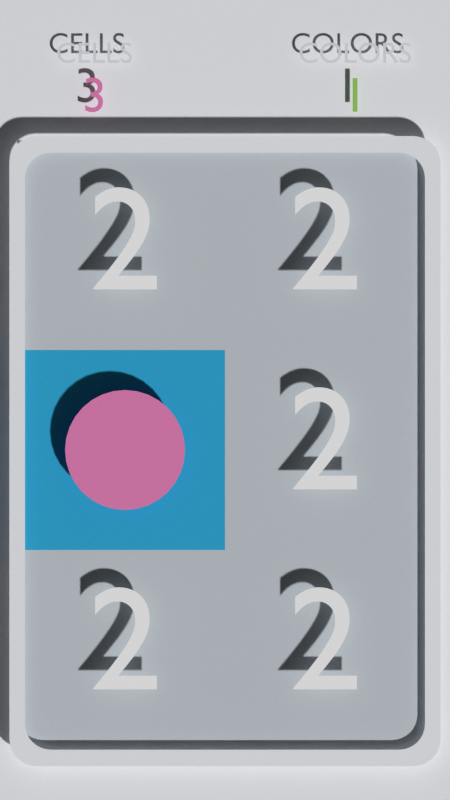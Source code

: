 # Source: propuesta_1.blend  (saved by Blender 2.71.3; exported with 4.5.12 LTS)
import bpy
from mathutils import Matrix  # noqa: F401  (used for matrix-valued properties, if any)

bpy.ops.wm.read_factory_settings(use_empty=True)
scene = bpy.context.scene
scene.name = 'Scene.001'

# ---- collections
col_collection_1_001 = bpy.data.collections.new('Collection 1.001'); scene.collection.children.link(col_collection_1_001)

# ---- materials (node trees are filled in below, after node groups)
mat_txt = bpy.data.materials.new('txt_')
mat_txt.alpha_threshold = 0.0
mat_txt.use_transparent_shadow = False
mat_txt.diffuse_color = (1.0, 1.0, 1.0, 1.0)
mat_txt.roughness = 0.5
mat_txt.specular_intensity = 0.924
mat_yellow_004 = bpy.data.materials.new('yellow.004')
mat_yellow_004.alpha_threshold = 0.0
mat_yellow_004.use_transparent_shadow = False
mat_yellow_004.diffuse_color = (0.5906, 0.6376, 0.6795, 1.0)
mat_yellow_004.roughness = 0.5
mat_yellow_004.specular_intensity = 0.924
mat_cyan_001 = bpy.data.materials.new('cyan.001')
mat_cyan_001.alpha_threshold = 0.0
mat_cyan_001.use_transparent_shadow = False
mat_cyan_001.diffuse_color = (0.8388, 0.2423, 0.521, 1.0)
mat_cyan_001.roughness = 0.5
mat_cyan_001.specular_intensity = 0.924
mat_fern = bpy.data.materials.new('fern')
mat_fern.alpha_threshold = 0.0
mat_fern.use_transparent_shadow = False
mat_fern.diffuse_color = (0.3515, 0.6514, 0.1441, 1.0)
mat_fern.roughness = 0.5
mat_fern.specular_intensity = 0.924
mat_cyan_004 = bpy.data.materials.new('cyan.004')
mat_cyan_004.alpha_threshold = 0.0
mat_cyan_004.use_transparent_shadow = False
mat_cyan_004.diffuse_color = (0.7913, 0.8148, 0.855, 1.0)
mat_cyan_004.roughness = 0.5
mat_cyan_004.specular_intensity = 0.924
mat_cyan_003 = bpy.data.materials.new('cyan.003')
mat_cyan_003.alpha_threshold = 0.0
mat_cyan_003.use_transparent_shadow = False
mat_cyan_003.diffuse_color = (0.9216, 0.9301, 0.9647, 1.0)
mat_cyan_003.roughness = 0.5
mat_cyan_003.specular_intensity = 0.924
mat_yellow_001 = bpy.data.materials.new('yellow.001')
mat_yellow_001.alpha_threshold = 0.0
mat_yellow_001.use_transparent_shadow = False
mat_yellow_001.diffuse_color = (0.0382, 0.4342, 0.7379, 1.0)
mat_yellow_001.roughness = 0.5
mat_yellow_001.specular_intensity = 0.924

# ---- material node trees

# ---- world
world_world = bpy.data.worlds.new('World'); scene.world = world_world
world_world.color = (0.05088, 0.05088, 0.05088)
world_world.use_sun_shadow = False
world_world.sun_shadow_jitter_overblur = 0.0
world_world.cycles.sampling_method = 'MANUAL'
world_world.cycles.sample_map_resolution = 256

# ---- cameras
cam_camera_001 = bpy.data.cameras.new('Camera.001')
cam_camera_001.type = 'ORTHO'
cam_camera_001.clip_end = 100.0
cam_camera_001.lens = 35.0
cam_camera_001.sensor_width = 32.0
cam_camera_001.sensor_height = 18.0
cam_camera_001.ortho_scale = 8.0
cam_camera_001.dof.focus_distance = 0.0
cam_camera_001.dof.aperture_fstop = 128.0

# ---- meshes
me_grid_025 = bpy.data.meshes.new('Grid.025')
me_grid_025.from_pydata([(0.0, -1.0, 0.0), (1.0, -1.0, 0.0), (0.0, 0.0, 0.0), (1.0, 0.0, 0.0), (0.02518, -0.9748, 0.02845), (0.9748, -0.9748, 0.02845), (0.9748, -0.02518, 0.02845), (0.02518, -0.02518, 0.02845)], [], [(4, 5, 6, 7), (1, 5, 4, 0), (3, 6, 5, 1), (2, 7, 6, 3), (0, 4, 7, 2)])
me_grid_025.materials.append(mat_fern)
me_grid_025.use_remesh_preserve_volume = False
me_grid_025.use_remesh_preserve_attributes = False
me_grid_025.use_mirror_vertex_groups = False
me_grid_025.update()
me_grid_024 = bpy.data.meshes.new('Grid.024')
me_grid_024.from_pydata([(0.0, -1.0, 0.0), (1.0, -1.0, 0.0), (0.0, 0.0, 0.0), (1.0, 0.0, 0.0), (0.02518, -0.9748, 0.02845), (0.9748, -0.9748, 0.02845), (0.9748, -0.02518, 0.02845), (0.02518, -0.02518, 0.02845)], [], [(4, 5, 6, 7), (1, 5, 4, 0), (3, 6, 5, 1), (2, 7, 6, 3), (0, 4, 7, 2)])
me_grid_024.materials.append(mat_fern)
me_grid_024.use_remesh_preserve_volume = False
me_grid_024.use_remesh_preserve_attributes = False
me_grid_024.use_mirror_vertex_groups = False
me_grid_024.update()
me_torus = bpy.data.meshes.new('Torus')
me_torus.from_pydata([(0.0, 1.6, 0.0), (-0.3121, 1.569, 0.0), (-0.6123, 1.478, 0.0), (-0.8889, 1.33, 0.0), (-1.131, 1.131, 0.0), (-1.33, 0.8889, 0.0), (-1.478, 0.6123, 0.0), (-1.569, 0.3121, 0.0), (-1.6, 1.208e-07, 0.0), (-1.569, -0.3121, 0.0), (-1.478, -0.6123, 0.0), (-1.33, -0.8889, 0.0), (-1.131, -1.131, 0.0), (-0.8889, -1.33, 0.0), (-0.6123, -1.478, 0.0), (-0.3121, -1.569, 0.0), (5.213e-07, -1.6, 0.0), (0.3121, -1.569, 0.0), (0.6123, -1.478, 0.0), (0.8889, -1.33, 0.0), (1.131, -1.131, 0.0), (1.33, -0.8889, 0.0), (1.478, -0.6123, 0.0), (1.569, -0.3121, 0.0), (1.6, 1.545e-06, 0.0), (1.569, 0.3121, 0.0), (1.478, 0.6123, 0.0), (1.33, 0.8889, 0.0), (1.131, 1.131, 0.0), (0.8889, 1.33, 0.0), (0.6123, 1.478, 0.0), (0.3121, 1.569, 0.0)], [], [(1, 2, 3, 4, 5, 6, 7, 8, 9, 10, 11, 12, 13, 14, 15, 16, 17, 18, 19, 20, 21, 22, 23, 24, 25, 26, 27, 28, 29, 30, 31, 0)])
me_torus.materials.append(mat_cyan_001)
me_torus.use_remesh_preserve_volume = False
me_torus.use_remesh_preserve_attributes = False
me_torus.use_mirror_vertex_groups = False
me_torus.update()
me_circle = bpy.data.meshes.new('Circle')
me_circle.from_pydata([(1.697, 2.895, 0.0), (-1.792, -2.899, 0.0), (-1.836, -2.876, 0.0), (-1.873, -2.845, 0.0), (-1.905, -2.807, 0.0), (-1.928, -2.764, 0.0), (-1.942, -2.717, 0.0), (-1.947, -2.668, 0.0), (1.942, -2.717, 0.0), (1.928, -2.764, 0.0), (1.905, -2.807, 0.0), (1.873, -2.845, 0.0), (1.836, -2.876, 0.0), (1.792, -2.899, 0.0), (1.745, -2.913, 0.0), (1.697, -2.918, 0.0), (2.078, -2.917, 0.0), (2.094, -2.868, 0.0), (-2.099, -2.816, 0.0), (-2.094, -2.868, 0.0), (-2.078, -2.917, 0.0), (-2.054, -2.963, 0.0), (-2.02, -3.003, 0.0), (-1.979, -3.036, 0.0), (1.947, 2.645, 0.0), (1.942, 2.694, 0.0), (1.928, 2.741, 0.0), (1.905, 2.784, 0.0), (1.873, 2.822, 0.0), (1.836, 2.853, 0.0), (1.792, 2.876, 0.0), (1.745, 2.89, 0.0), (-1.697, 2.895, 0.0), (-1.745, 2.89, 0.0), (-1.792, 2.876, 0.0), (-1.836, 2.853, 0.0), (-1.873, 2.822, 0.0), (-1.905, 2.784, 0.0), (-1.928, 2.741, 0.0), (-1.942, 2.694, 0.0), (-1.947, 2.645, 0.0), (-1.745, -2.913, 0.0), (-1.697, -2.918, 0.0), (-1.933, -3.06, 0.0), (1.947, -2.668, 0.0), (1.829, 3.057, 0.0), (2.054, -2.963, 0.0), (2.02, -3.003, 0.0), (1.979, -3.036, 0.0), (1.933, -3.06, 0.0), (1.882, -3.075, 0.0), (1.829, -3.08, 0.0), (2.099, 2.793, 0.0), (2.094, 2.845, 0.0), (2.078, 2.894, 0.0), (2.054, 2.94, 0.0), (2.02, 2.98, 0.0), (1.979, 3.013, 0.0), (1.933, 3.037, 0.0), (1.882, 3.052, 0.0), (-1.829, 3.057, 0.0), (-1.882, 3.052, 0.0), (-1.933, 3.037, 0.0), (-1.979, 3.013, 0.0), (-2.02, 2.98, 0.0), (-2.054, 2.94, 0.0), (-2.078, 2.894, 0.0), (-2.094, 2.845, 0.0), (-2.099, 2.793, 0.0), (-1.882, -3.075, 0.0), (-1.829, -3.08, 0.0), (2.099, -2.816, 0.0)], [], [(30, 31, 59, 58), (13, 12, 48, 49), (35, 36, 64, 63), (1, 41, 69, 43), (42, 15, 51, 70), (6, 5, 20, 19), (11, 10, 46, 47), (28, 29, 57, 56), (33, 34, 62, 61), (38, 39, 67, 66), (32, 60, 45, 0), (4, 3, 22, 21), (26, 27, 55, 54), (9, 8, 17, 16), (31, 0, 45, 59), (14, 13, 49, 50), (2, 1, 43, 23), (36, 37, 65, 64), (7, 6, 19, 18), (24, 25, 53, 52), (29, 30, 58, 57), (12, 11, 47, 48), (34, 35, 63, 62), (41, 42, 70, 69), (39, 40, 68, 67), (44, 24, 52, 71), (5, 4, 21, 20), (27, 28, 56, 55), (10, 9, 16, 46), (15, 14, 50, 51), (32, 33, 61, 60), (3, 2, 23, 22), (37, 38, 66, 65), (40, 7, 18, 68), (25, 26, 54, 53), (8, 44, 71, 17)])
me_circle.materials.append(mat_cyan_003)
me_circle.use_remesh_preserve_volume = False
me_circle.use_remesh_preserve_attributes = False
me_circle.use_mirror_vertex_groups = False
me_circle.update()
me_grid_015 = bpy.data.meshes.new('Grid.015')
me_grid_015.from_pydata([(0.0, -1.0, 0.0), (1.0, -1.0, 0.0), (0.0, 0.0, 0.0), (1.0, 0.0, 0.0), (0.02518, -0.9748, 0.02845), (0.9748, -0.9748, 0.02845), (0.9748, -0.02518, 0.02845), (0.02518, -0.02518, 0.02845)], [], [(4, 5, 6, 7), (1, 5, 4, 0), (3, 6, 5, 1), (2, 7, 6, 3), (0, 4, 7, 2)])
me_grid_015.materials.append(mat_fern)
me_grid_015.use_remesh_preserve_volume = False
me_grid_015.use_remesh_preserve_attributes = False
me_grid_015.use_mirror_vertex_groups = False
me_grid_015.update()
me_grid_014 = bpy.data.meshes.new('Grid.014')
me_grid_014.from_pydata([(0.0, -1.0, 0.0), (1.0, -1.0, 0.0), (0.0, 0.0, 0.0), (1.0, 0.0, 0.0), (0.02518, -0.9748, 0.02845), (0.9748, -0.9748, 0.02845), (0.9748, -0.02518, 0.02845), (0.02518, -0.02518, 0.02845)], [], [(4, 5, 6, 7), (1, 5, 4, 0), (3, 6, 5, 1), (2, 7, 6, 3), (0, 4, 7, 2)])
me_grid_014.materials.append(mat_fern)
me_grid_014.use_remesh_preserve_volume = False
me_grid_014.use_remesh_preserve_attributes = False
me_grid_014.use_mirror_vertex_groups = False
me_grid_014.update()
me_grid_007 = bpy.data.meshes.new('Grid.007')
me_grid_007.from_pydata([(0.0, -1.0, 0.0), (1.0, -1.0, 0.0), (0.0, 0.0, 0.0), (1.0, 0.0, 0.0), (0.02518, -0.9748, 0.02845), (0.9748, -0.9748, 0.02845), (0.9748, -0.02518, 0.02845), (0.02518, -0.02518, 0.02845)], [], [(4, 5, 6, 7), (1, 5, 4, 0), (3, 6, 5, 1), (2, 7, 6, 3), (0, 4, 7, 2)])
me_grid_007.materials.append(mat_fern)
me_grid_007.use_remesh_preserve_volume = False
me_grid_007.use_remesh_preserve_attributes = False
me_grid_007.use_mirror_vertex_groups = False
me_grid_007.update()
me_grid_006 = bpy.data.meshes.new('Grid.006')
me_grid_006.from_pydata([(0.0, -1.0, 0.0), (1.0, -1.0, 0.0), (0.0, 0.0, 0.0), (1.0, 0.0, 0.0), (0.02518, -0.9748, 0.02845), (0.9748, -0.9748, 0.02845), (0.9748, -0.02518, 0.02845), (0.02518, -0.02518, 0.02845)], [], [(4, 5, 6, 7), (1, 5, 4, 0), (3, 6, 5, 1), (2, 7, 6, 3), (0, 4, 7, 2)])
me_grid_006.materials.append(mat_fern)
me_grid_006.use_remesh_preserve_volume = False
me_grid_006.use_remesh_preserve_attributes = False
me_grid_006.use_mirror_vertex_groups = False
me_grid_006.update()
me_plane = bpy.data.meshes.new('Plane')
me_plane.from_pydata([(-0.6, -1.0, 0.0), (0.6, -1.0, 0.0), (-0.6, 1.0, 0.0), (0.6, 1.0, 0.0)], [], [(0, 1, 3, 2)])
me_plane.materials.append(mat_cyan_003)
me_plane.use_remesh_preserve_volume = False
me_plane.use_remesh_preserve_attributes = False
me_plane.use_mirror_vertex_groups = False
me_plane.update()

# ---- curves / text
txt_text_010 = bpy.data.curves.new('Text.010', 'FONT')
txt_text_010.dimensions = '2D'
txt_text_010.body = '2'
txt_text_010.materials.append(mat_txt)
txt_text_010.use_path_clamp = True
txt_text_010.bevel_resolution = 0
txt_text_010.align_x = 'CENTER'
txt_text_010.size = 3.0
txt_text_010.offset_y = -0.8
txt_text_009 = bpy.data.curves.new('Text.009', 'FONT')
txt_text_009.dimensions = '2D'
txt_text_009.body = '2'
txt_text_009.materials.append(mat_txt)
txt_text_009.use_path_clamp = True
txt_text_009.bevel_resolution = 0
txt_text_009.align_x = 'CENTER'
txt_text_009.size = 3.0
txt_text_009.offset_y = -0.8
txt_text_008 = bpy.data.curves.new('Text.008', 'FONT')
txt_text_008.dimensions = '2D'
txt_text_008.body = '2'
txt_text_008.materials.append(mat_txt)
txt_text_008.use_path_clamp = True
txt_text_008.bevel_resolution = 0
txt_text_008.align_x = 'CENTER'
txt_text_008.size = 3.0
txt_text_008.offset_y = -0.8
txt_text_007 = bpy.data.curves.new('Text.007', 'FONT')
txt_text_007.dimensions = '2D'
txt_text_007.body = '2'
txt_text_007.materials.append(mat_txt)
txt_text_007.use_path_clamp = True
txt_text_007.bevel_resolution = 0
txt_text_007.align_x = 'CENTER'
txt_text_007.size = 3.0
txt_text_007.offset_y = -0.8
txt_text_006 = bpy.data.curves.new('Text.006', 'FONT')
txt_text_006.dimensions = '2D'
txt_text_006.body = '2'
txt_text_006.materials.append(mat_txt)
txt_text_006.use_path_clamp = True
txt_text_006.bevel_resolution = 0
txt_text_006.align_x = 'CENTER'
txt_text_006.size = 3.0
txt_text_006.offset_y = -0.8
txt_text_005 = bpy.data.curves.new('Text.005', 'FONT')
txt_text_005.dimensions = '2D'
txt_text_005.body = '1'
txt_text_005.materials.append(mat_fern)
txt_text_005.use_path_clamp = True
txt_text_005.bevel_resolution = 0
txt_text_005.align_x = 'CENTER'
txt_text_004 = bpy.data.curves.new('Text.004', 'FONT')
txt_text_004.dimensions = '2D'
txt_text_004.body = 'COLORS'
txt_text_004.materials.append(mat_cyan_004)
txt_text_004.use_path_clamp = True
txt_text_004.bevel_resolution = 0
txt_text_004.align_x = 'CENTER'
txt_text_004.size = 0.8
txt_text_001 = bpy.data.curves.new('Text.001', 'FONT')
txt_text_001.dimensions = '2D'
txt_text_001.body = '3'
txt_text_001.materials.append(mat_cyan_001)
txt_text_001.use_path_clamp = True
txt_text_001.bevel_resolution = 0
txt_text_001.align_x = 'CENTER'
txt_text = bpy.data.curves.new('Text', 'FONT')
txt_text.dimensions = '2D'
txt_text.body = 'CELLS'
txt_text.materials.append(mat_cyan_004)
txt_text.use_path_clamp = True
txt_text.bevel_resolution = 0
txt_text.align_x = 'CENTER'
txt_text.size = 0.8

# ---- objects
ob_text_014 = bpy.data.objects.new('Text.014', txt_text_010)
ob_text_013 = bpy.data.objects.new('Text.013', txt_text_009)
ob_text_012 = bpy.data.objects.new('Text.012', txt_text_008)
ob_text_009 = bpy.data.objects.new('Text.009', txt_text_007)
ob_text_008 = bpy.data.objects.new('Text.008', txt_text_006)
ob_grid_025 = bpy.data.objects.new('Grid.025', me_grid_025)
ob_grid_024 = bpy.data.objects.new('Grid.024', me_grid_024)
ob_torus_001 = bpy.data.objects.new('Torus.001', me_torus)
ob_text_006 = bpy.data.objects.new('Text.006', txt_text_005)
ob_text_007 = bpy.data.objects.new('Text.007', txt_text_004)
ob_text_010 = bpy.data.objects.new('Text.010', txt_text_001)
ob_text_011 = bpy.data.objects.new('Text.011', txt_text)
ob_circle_001 = bpy.data.objects.new('Circle.001', me_circle)
ob_grid_032 = bpy.data.objects.new('Grid.032', me_grid_015)
ob_grid_033 = bpy.data.objects.new('Grid.033', me_grid_014)
ob_grid_040 = bpy.data.objects.new('Grid.040', me_grid_007)
ob_grid_041 = bpy.data.objects.new('Grid.041', me_grid_006)
ob_plane_001 = bpy.data.objects.new('Plane.001', me_plane)
ob_camera_001 = bpy.data.objects.new('Camera.001', cam_camera_001)

# ---- transforms, parenting, visibility, modifiers, constraints
ob_text_014.location = (-1.0, -2.0, 0.2)
ob_text_014.scale = (0.4926, 0.4926, 0.4926)
ob_text_014.lineart.crease_threshold = 0.0
ob_text_013.location = (1.0, -2.0, 0.2)
ob_text_013.scale = (0.4926, 0.4926, 0.4926)
ob_text_013.lineart.crease_threshold = 0.0
ob_text_012.location = (1.0, 0.0, 0.2)
ob_text_012.scale = (0.4926, 0.4926, 0.4926)
ob_text_012.lineart.crease_threshold = 0.0
ob_text_009.location = (1.0, 2.0, 0.2)
ob_text_009.scale = (0.4926, 0.4926, 0.4926)
ob_text_009.lineart.crease_threshold = 0.0
ob_text_008.location = (-1.0, 2.0, 0.2)
ob_text_008.scale = (0.4926, 0.4926, 0.4926)
ob_text_008.lineart.crease_threshold = 0.0
ob_grid_025.location = (-2.0, 3.0, 0.0)
ob_grid_025.scale = (2.0, 2.0, 0.0)
ob_grid_025.show_wire = True
ob_grid_025.show_all_edges = True
ob_grid_025.lineart.crease_threshold = 0.0
ob_grid_025.material_slots[0].link = 'OBJECT'; ob_grid_025.material_slots[0].material = mat_yellow_004
ob_grid_024.location = (0.0, 3.0, 0.0)
ob_grid_024.scale = (2.0, 2.0, 0.0)
ob_grid_024.show_wire = True
ob_grid_024.show_all_edges = True
ob_grid_024.lineart.crease_threshold = 0.0
ob_grid_024.material_slots[0].link = 'OBJECT'; ob_grid_024.material_slots[0].material = mat_yellow_004
ob_torus_001.location = (-1.0, 0.0, 0.2)
ob_torus_001.scale = (0.375, 0.375, 0.375)
ob_torus_001.lineart.crease_threshold = 0.0
ob_text_006.location = (1.3, 3.383, -6.26e-05)
ob_text_006.scale = (0.4926, 0.4926, 0.4926)
ob_text_006.lineart.crease_threshold = 0.0
ob_text_007.location = (1.3, 3.873, -6.26e-05)
ob_text_007.scale = (0.364, 0.364, 0.364)
ob_text_007.lineart.crease_threshold = 0.0
ob_text_010.location = (-1.306, 3.383, -6.26e-05)
ob_text_010.scale = (0.4926, 0.4926, 0.4926)
ob_text_010.lineart.crease_threshold = 0.0
ob_text_011.location = (-1.306, 3.873, -6.26e-05)
ob_text_011.scale = (0.364, 0.364, 0.364)
ob_text_011.lineart.crease_threshold = 0.0
ob_circle_001.location = (0.0, 0.0, 0.1)
ob_circle_001.scale = (1.027, 1.027, 1.027)
ob_circle_001.hide_select = True
ob_circle_001.lineart.crease_threshold = 0.0
ob_grid_032.location = (-2.0, -1.0, 0.0)
ob_grid_032.scale = (2.0, 2.0, 0.0)
ob_grid_032.show_wire = True
ob_grid_032.show_all_edges = True
ob_grid_032.lineart.crease_threshold = 0.0
ob_grid_032.material_slots[0].link = 'OBJECT'; ob_grid_032.material_slots[0].material = mat_yellow_004
ob_grid_033.location = (0.0, -1.0, 0.0)
ob_grid_033.scale = (2.0, 2.0, 0.0)
ob_grid_033.show_wire = True
ob_grid_033.show_all_edges = True
ob_grid_033.lineart.crease_threshold = 0.0
ob_grid_033.material_slots[0].link = 'OBJECT'; ob_grid_033.material_slots[0].material = mat_yellow_004
ob_grid_040.location = (-2.0, 1.0, 0.0)
ob_grid_040.scale = (2.0, 2.0, 0.0)
ob_grid_040.show_wire = True
ob_grid_040.show_all_edges = True
ob_grid_040.lineart.crease_threshold = 0.0
ob_grid_040.material_slots[0].link = 'OBJECT'; ob_grid_040.material_slots[0].material = mat_yellow_001
ob_grid_041.location = (0.0, 1.0, 0.0)
ob_grid_041.scale = (2.0, 2.0, 0.0)
ob_grid_041.show_wire = True
ob_grid_041.show_all_edges = True
ob_grid_041.lineart.crease_threshold = 0.0
ob_grid_041.material_slots[0].link = 'OBJECT'; ob_grid_041.material_slots[0].material = mat_yellow_004
ob_plane_001.location = (-0.1, 1.0, -0.1)
ob_plane_001.scale = (5.04, 5.04, 5.04)
ob_plane_001.hide_select = True
ob_plane_001.lineart.crease_threshold = 0.0
ob_camera_001.location = (0.0, 0.5, 5.0)
ob_camera_001.hide_select = True
ob_camera_001.lineart.crease_threshold = 0.0

# ---- collection membership
col_collection_1_001.objects.link(ob_text_014)
col_collection_1_001.objects.link(ob_text_013)
col_collection_1_001.objects.link(ob_text_012)
col_collection_1_001.objects.link(ob_text_009)
col_collection_1_001.objects.link(ob_text_008)
col_collection_1_001.objects.link(ob_grid_025)
col_collection_1_001.objects.link(ob_grid_024)
col_collection_1_001.objects.link(ob_torus_001)
col_collection_1_001.objects.link(ob_text_006)
col_collection_1_001.objects.link(ob_text_007)
col_collection_1_001.objects.link(ob_text_010)
col_collection_1_001.objects.link(ob_text_011)
col_collection_1_001.objects.link(ob_circle_001)
col_collection_1_001.objects.link(ob_grid_032)
col_collection_1_001.objects.link(ob_grid_033)
col_collection_1_001.objects.link(ob_grid_040)
col_collection_1_001.objects.link(ob_grid_041)
col_collection_1_001.objects.link(ob_plane_001)
col_collection_1_001.objects.link(ob_camera_001)

# ---- scene / render settings (as saved in the file)
scene.camera = ob_camera_001
scene.frame_start = 1; scene.frame_end = 250; scene.frame_set(1)
scene.render.engine = 'BLENDER_EEVEE_NEXT'
scene.render.resolution_x = 720
scene.render.resolution_y = 1280
scene.render.resolution_percentage = 50
scene.render.dither_intensity = 2.0
scene.render.use_sequencer = False
scene.cycles.use_denoising = False
scene.cycles.samples = 10
scene.cycles.sampling_pattern = 'TABULATED_SOBOL'
scene.cycles.light_sampling_threshold = 0.0
scene.cycles.use_adaptive_sampling = False
scene.cycles.use_light_tree = False
scene.cycles.blur_glossy = 0.0
scene.cycles.pixel_filter_type = 'GAUSSIAN'
scene.cycles.sample_clamp_indirect = 0.0
scene.view_settings.view_transform = 'Standard'
bpy.context.view_layer.update()

# ---- added for rendering (the .blend has no usable light): sun
light_auto_sun = bpy.data.lights.new('AutoSun', 'SUN')
light_auto_sun.energy = 3.0
light_auto_sun.angle = 0.0523599
ob_auto_sun = bpy.data.objects.new('AutoSun', light_auto_sun)
scene.collection.objects.link(ob_auto_sun)
ob_auto_sun.rotation_euler = (0.872665, 0.174533, 0.523599)
bpy.context.view_layer.update()
